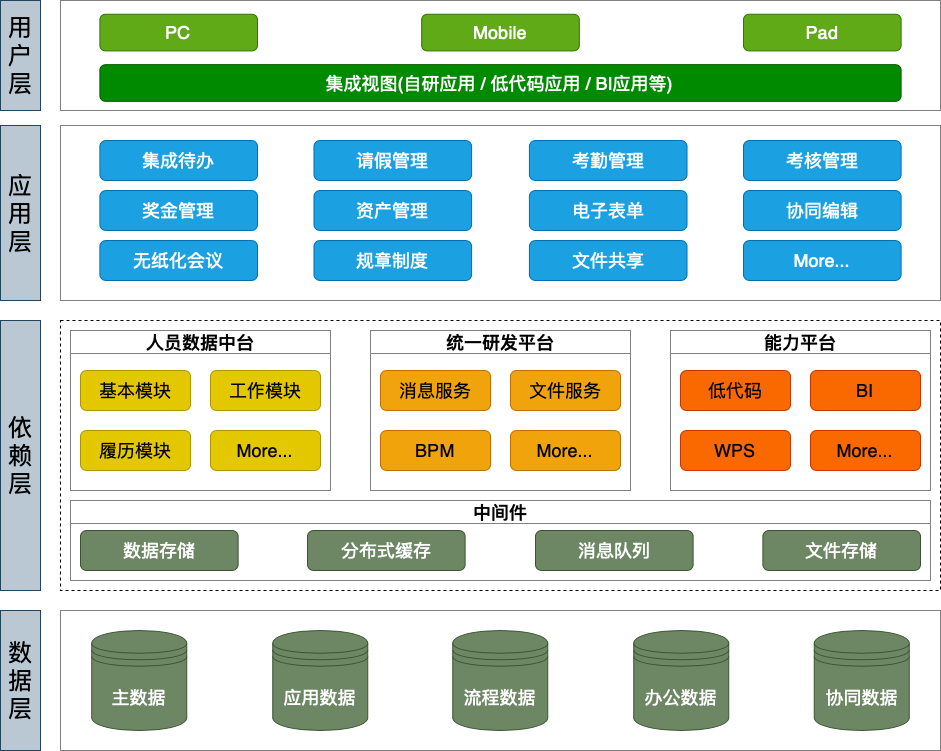

The diagram above was exported from draw.io. Its source (the exported page's mxGraphModel, read from the mxfile embedded in the PNG):
<mxGraphModel dx="1194" dy="772" grid="1" gridSize="10" guides="1" tooltips="1" connect="1" arrows="1" fold="1" page="1" pageScale="1" pageWidth="850" pageHeight="1100" math="0" shadow="0">
  <root>
    <mxCell id="0" />
    <mxCell id="1" parent="0" />
    <mxCell id="ITDcqpuh0zd9whu8jUeQ-25" value="" style="rounded=0;whiteSpace=wrap;html=1;dashed=1;" parent="1" vertex="1">
      <mxGeometry x="360" y="340" width="880" height="270" as="geometry" />
    </mxCell>
    <mxCell id="823Ag8BkQwnhU8hH5zW2-1" value="" style="rounded=0;whiteSpace=wrap;html=1;strokeColor=#808080;" parent="1" vertex="1">
      <mxGeometry x="360" y="630" width="880" height="140" as="geometry" />
    </mxCell>
    <mxCell id="f_iQ6DCHyj7Kh1NXjfoB-13" value="&lt;font size=&quot;5&quot;&gt;应用层&lt;/font&gt;" style="rounded=0;whiteSpace=wrap;html=1;fillColor=#bac8d3;strokeColor=#23445d;" parent="1" vertex="1">
      <mxGeometry x="300" y="145" width="40" height="175" as="geometry" />
    </mxCell>
    <mxCell id="f_iQ6DCHyj7Kh1NXjfoB-41" value="&lt;font size=&quot;5&quot;&gt;依赖层&lt;/font&gt;" style="rounded=0;whiteSpace=wrap;html=1;fillColor=#bac8d3;strokeColor=#23445d;" parent="1" vertex="1">
      <mxGeometry x="300" y="340" width="40" height="270" as="geometry" />
    </mxCell>
    <mxCell id="f_iQ6DCHyj7Kh1NXjfoB-43" value="" style="group" parent="1" vertex="1" connectable="0">
      <mxGeometry x="360" y="145" width="880" height="175" as="geometry" />
    </mxCell>
    <mxCell id="ITDcqpuh0zd9whu8jUeQ-23" value="" style="rounded=0;whiteSpace=wrap;html=1;flipH=0;flipV=1;container=0;strokeColor=#808080;" parent="f_iQ6DCHyj7Kh1NXjfoB-43" vertex="1">
      <mxGeometry width="880" height="175" as="geometry" />
    </mxCell>
    <mxCell id="f_iQ6DCHyj7Kh1NXjfoB-25" value="&lt;font size=&quot;4&quot;&gt;集成待办&lt;/font&gt;" style="rounded=1;whiteSpace=wrap;html=1;fillColor=#1ba1e2;fontColor=#ffffff;strokeColor=#006EAF;" parent="f_iQ6DCHyj7Kh1NXjfoB-43" vertex="1">
      <mxGeometry x="39.40298507462687" y="15" width="157.61194029850748" height="40" as="geometry" />
    </mxCell>
    <mxCell id="f_iQ6DCHyj7Kh1NXjfoB-26" value="&lt;font size=&quot;4&quot;&gt;请假管理&lt;/font&gt;" style="rounded=1;whiteSpace=wrap;html=1;fillColor=#1ba1e2;fontColor=#ffffff;strokeColor=#006EAF;" parent="f_iQ6DCHyj7Kh1NXjfoB-43" vertex="1">
      <mxGeometry x="253.49253731343288" y="15" width="157.61194029850748" height="40" as="geometry" />
    </mxCell>
    <mxCell id="f_iQ6DCHyj7Kh1NXjfoB-27" value="&lt;font size=&quot;4&quot;&gt;考勤管理&lt;/font&gt;" style="rounded=1;whiteSpace=wrap;html=1;fillColor=#1ba1e2;fontColor=#ffffff;strokeColor=#006EAF;" parent="f_iQ6DCHyj7Kh1NXjfoB-43" vertex="1">
      <mxGeometry x="468.89552238805976" y="15" width="157.61194029850748" height="40" as="geometry" />
    </mxCell>
    <mxCell id="f_iQ6DCHyj7Kh1NXjfoB-28" value="&lt;font size=&quot;4&quot;&gt;考核管理&lt;/font&gt;" style="rounded=1;whiteSpace=wrap;html=1;fillColor=#1ba1e2;fontColor=#ffffff;strokeColor=#006EAF;" parent="f_iQ6DCHyj7Kh1NXjfoB-43" vertex="1">
      <mxGeometry x="682.9850746268656" y="15" width="157.61194029850748" height="40" as="geometry" />
    </mxCell>
    <mxCell id="f_iQ6DCHyj7Kh1NXjfoB-33" value="&lt;font size=&quot;4&quot;&gt;奖金管理&lt;/font&gt;" style="rounded=1;whiteSpace=wrap;html=1;fillColor=#1ba1e2;fontColor=#ffffff;strokeColor=#006EAF;" parent="f_iQ6DCHyj7Kh1NXjfoB-43" vertex="1">
      <mxGeometry x="39.40298507462687" y="65" width="157.61194029850748" height="40" as="geometry" />
    </mxCell>
    <mxCell id="f_iQ6DCHyj7Kh1NXjfoB-34" value="&lt;font size=&quot;4&quot;&gt;资产管理&lt;/font&gt;" style="rounded=1;whiteSpace=wrap;html=1;fillColor=#1ba1e2;fontColor=#ffffff;strokeColor=#006EAF;" parent="f_iQ6DCHyj7Kh1NXjfoB-43" vertex="1">
      <mxGeometry x="253.49253731343288" y="65" width="157.61194029850748" height="40" as="geometry" />
    </mxCell>
    <mxCell id="f_iQ6DCHyj7Kh1NXjfoB-35" value="&lt;font style=&quot;font-size: 18px;&quot;&gt;电子表单&lt;/font&gt;" style="rounded=1;whiteSpace=wrap;html=1;fillColor=#1ba1e2;fontColor=#ffffff;strokeColor=#006EAF;" parent="f_iQ6DCHyj7Kh1NXjfoB-43" vertex="1">
      <mxGeometry x="468.89552238805976" y="65" width="157.61194029850748" height="40" as="geometry" />
    </mxCell>
    <mxCell id="f_iQ6DCHyj7Kh1NXjfoB-36" value="&lt;font size=&quot;4&quot;&gt;协同编辑&lt;/font&gt;" style="rounded=1;whiteSpace=wrap;html=1;fillColor=#1ba1e2;fontColor=#ffffff;strokeColor=#006EAF;" parent="f_iQ6DCHyj7Kh1NXjfoB-43" vertex="1">
      <mxGeometry x="682.9850746268656" y="65" width="157.61194029850748" height="40" as="geometry" />
    </mxCell>
    <mxCell id="f_iQ6DCHyj7Kh1NXjfoB-37" value="&lt;font size=&quot;4&quot;&gt;无纸化会议&lt;/font&gt;" style="rounded=1;whiteSpace=wrap;html=1;fillColor=#1ba1e2;fontColor=#ffffff;strokeColor=#006EAF;" parent="f_iQ6DCHyj7Kh1NXjfoB-43" vertex="1">
      <mxGeometry x="39.40298507462687" y="115" width="157.61194029850748" height="40" as="geometry" />
    </mxCell>
    <mxCell id="f_iQ6DCHyj7Kh1NXjfoB-38" value="&lt;font size=&quot;4&quot;&gt;规章制度&lt;/font&gt;" style="rounded=1;whiteSpace=wrap;html=1;fillColor=#1ba1e2;fontColor=#ffffff;strokeColor=#006EAF;" parent="f_iQ6DCHyj7Kh1NXjfoB-43" vertex="1">
      <mxGeometry x="253.49253731343288" y="115" width="157.61194029850748" height="40" as="geometry" />
    </mxCell>
    <mxCell id="f_iQ6DCHyj7Kh1NXjfoB-39" value="&lt;font size=&quot;4&quot;&gt;文件共享&lt;/font&gt;" style="rounded=1;whiteSpace=wrap;html=1;fillColor=#1ba1e2;fontColor=#ffffff;strokeColor=#006EAF;" parent="f_iQ6DCHyj7Kh1NXjfoB-43" vertex="1">
      <mxGeometry x="468.89552238805976" y="115" width="157.61194029850748" height="40" as="geometry" />
    </mxCell>
    <mxCell id="f_iQ6DCHyj7Kh1NXjfoB-40" value="&lt;font size=&quot;4&quot;&gt;More...&lt;/font&gt;" style="rounded=1;whiteSpace=wrap;html=1;fillColor=#1ba1e2;fontColor=#ffffff;strokeColor=#006EAF;" parent="f_iQ6DCHyj7Kh1NXjfoB-43" vertex="1">
      <mxGeometry x="682.9850746268656" y="115" width="157.61194029850748" height="40" as="geometry" />
    </mxCell>
    <mxCell id="f_iQ6DCHyj7Kh1NXjfoB-2" value="&lt;font size=&quot;5&quot;&gt;用户层&lt;/font&gt;" style="rounded=0;whiteSpace=wrap;html=1;fillColor=#bac8d3;strokeColor=#23445d;" parent="1" vertex="1">
      <mxGeometry x="300" y="20" width="40" height="110" as="geometry" />
    </mxCell>
    <mxCell id="f_iQ6DCHyj7Kh1NXjfoB-44" value="" style="group" parent="1" vertex="1" connectable="0">
      <mxGeometry x="360" y="20" width="880" height="110" as="geometry" />
    </mxCell>
    <mxCell id="823Ag8BkQwnhU8hH5zW2-2" value="" style="rounded=0;whiteSpace=wrap;html=1;strokeColor=#808080;" parent="f_iQ6DCHyj7Kh1NXjfoB-44" vertex="1">
      <mxGeometry width="880" height="110" as="geometry" />
    </mxCell>
    <mxCell id="f_iQ6DCHyj7Kh1NXjfoB-7" value="&lt;font size=&quot;4&quot;&gt;PC&lt;/font&gt;" style="rounded=1;whiteSpace=wrap;html=1;fillColor=#60a917;fontColor=#ffffff;strokeColor=#2D7600;" parent="f_iQ6DCHyj7Kh1NXjfoB-44" vertex="1">
      <mxGeometry x="39.40298507462687" y="13.75" width="157.61194029850748" height="36.666666666666664" as="geometry" />
    </mxCell>
    <mxCell id="f_iQ6DCHyj7Kh1NXjfoB-8" value="&lt;font size=&quot;4&quot;&gt;Mobile&lt;/font&gt;" style="rounded=1;whiteSpace=wrap;html=1;fillColor=#60a917;fontColor=#ffffff;strokeColor=#2D7600;" parent="f_iQ6DCHyj7Kh1NXjfoB-44" vertex="1">
      <mxGeometry x="361.1940298507463" y="13.75" width="157.61194029850748" height="36.666666666666664" as="geometry" />
    </mxCell>
    <mxCell id="f_iQ6DCHyj7Kh1NXjfoB-9" value="&lt;font size=&quot;4&quot;&gt;Pad&lt;/font&gt;" style="rounded=1;whiteSpace=wrap;html=1;fillColor=#60a917;fontColor=#ffffff;strokeColor=#2D7600;" parent="f_iQ6DCHyj7Kh1NXjfoB-44" vertex="1">
      <mxGeometry x="682.9850746268656" y="13.75" width="157.61194029850748" height="36.666666666666664" as="geometry" />
    </mxCell>
    <mxCell id="f_iQ6DCHyj7Kh1NXjfoB-11" value="&lt;font size=&quot;4&quot;&gt;集成视图(自研应用 / 低代码应用 / BI应用等)&lt;/font&gt;" style="rounded=1;whiteSpace=wrap;html=1;fillColor=#008a00;fontColor=#ffffff;strokeColor=#005700;" parent="f_iQ6DCHyj7Kh1NXjfoB-44" vertex="1">
      <mxGeometry x="39.40298507462687" y="64.16666666666666" width="801.1940298507462" height="36.666666666666664" as="geometry" />
    </mxCell>
    <mxCell id="f_iQ6DCHyj7Kh1NXjfoB-52" value="&lt;font size=&quot;4&quot;&gt;基本模块&lt;/font&gt;" style="rounded=1;whiteSpace=wrap;html=1;fillColor=#e3c800;strokeColor=#B09500;fontColor=#000000;" parent="1" vertex="1">
      <mxGeometry x="380" y="390" width="110" height="40" as="geometry" />
    </mxCell>
    <mxCell id="f_iQ6DCHyj7Kh1NXjfoB-56" value="&lt;font size=&quot;4&quot;&gt;文件服务&lt;/font&gt;" style="rounded=1;whiteSpace=wrap;html=1;fillColor=#f0a30a;strokeColor=#BD7000;fontColor=#000000;" parent="1" vertex="1">
      <mxGeometry x="810" y="390" width="110" height="40" as="geometry" />
    </mxCell>
    <mxCell id="f_iQ6DCHyj7Kh1NXjfoB-57" value="&lt;font size=&quot;4&quot;&gt;消息服务&lt;/font&gt;" style="rounded=1;whiteSpace=wrap;html=1;fillColor=#f0a30a;strokeColor=#BD7000;fontColor=#000000;" parent="1" vertex="1">
      <mxGeometry x="680" y="390" width="110" height="40" as="geometry" />
    </mxCell>
    <mxCell id="f_iQ6DCHyj7Kh1NXjfoB-60" value="&lt;font size=&quot;4&quot;&gt;BI&lt;/font&gt;" style="rounded=1;whiteSpace=wrap;html=1;fillColor=#fa6800;fontColor=#000000;strokeColor=#C73500;" parent="1" vertex="1">
      <mxGeometry x="1110" y="390" width="110" height="40" as="geometry" />
    </mxCell>
    <mxCell id="f_iQ6DCHyj7Kh1NXjfoB-61" value="&lt;font size=&quot;4&quot;&gt;低代码&lt;/font&gt;" style="rounded=1;whiteSpace=wrap;html=1;fillColor=#fa6800;fontColor=#000000;strokeColor=#C73500;" parent="1" vertex="1">
      <mxGeometry x="980" y="390" width="110" height="40" as="geometry" />
    </mxCell>
    <mxCell id="f_iQ6DCHyj7Kh1NXjfoB-62" value="&lt;font size=&quot;4&quot;&gt;More...&lt;/font&gt;" style="rounded=1;whiteSpace=wrap;html=1;fillColor=#e3c800;strokeColor=#B09500;fontColor=#000000;" parent="1" vertex="1">
      <mxGeometry x="510" y="450" width="110" height="40" as="geometry" />
    </mxCell>
    <mxCell id="f_iQ6DCHyj7Kh1NXjfoB-63" value="&lt;font size=&quot;4&quot;&gt;履历模块&lt;/font&gt;" style="rounded=1;whiteSpace=wrap;html=1;fillColor=#e3c800;strokeColor=#B09500;fontColor=#000000;" parent="1" vertex="1">
      <mxGeometry x="380" y="450" width="110" height="40" as="geometry" />
    </mxCell>
    <mxCell id="f_iQ6DCHyj7Kh1NXjfoB-72" value="&lt;font size=&quot;4&quot;&gt;More...&lt;/font&gt;" style="rounded=1;whiteSpace=wrap;html=1;fillColor=#fa6800;fontColor=#000000;strokeColor=#C73500;" parent="1" vertex="1">
      <mxGeometry x="1110" y="450" width="110" height="40" as="geometry" />
    </mxCell>
    <mxCell id="f_iQ6DCHyj7Kh1NXjfoB-73" value="&lt;font size=&quot;4&quot;&gt;WPS&lt;/font&gt;" style="rounded=1;whiteSpace=wrap;html=1;fillColor=#fa6800;fontColor=#000000;strokeColor=#C73500;" parent="1" vertex="1">
      <mxGeometry x="980" y="450" width="110" height="40" as="geometry" />
    </mxCell>
    <mxCell id="f_iQ6DCHyj7Kh1NXjfoB-45" value="&lt;font style=&quot;font-size: 18px;&quot;&gt;人员数据中台&lt;/font&gt;" style="swimlane;whiteSpace=wrap;html=1;startSize=23;strokeColor=#808080;" parent="1" vertex="1">
      <mxGeometry x="370" y="350" width="260" height="160" as="geometry">
        <mxRectangle x="370" y="350" width="150" height="30" as="alternateBounds" />
      </mxGeometry>
    </mxCell>
    <mxCell id="f_iQ6DCHyj7Kh1NXjfoB-53" value="&lt;font size=&quot;4&quot;&gt;工作模块&lt;/font&gt;" style="rounded=1;whiteSpace=wrap;html=1;fillColor=#e3c800;strokeColor=#B09500;fontColor=#000000;" parent="f_iQ6DCHyj7Kh1NXjfoB-45" vertex="1">
      <mxGeometry x="140" y="40" width="110" height="40" as="geometry" />
    </mxCell>
    <mxCell id="f_iQ6DCHyj7Kh1NXjfoB-50" value="&lt;font size=&quot;4&quot;&gt;统一研发平台&lt;/font&gt;" style="swimlane;whiteSpace=wrap;html=1;startSize=23;strokeColor=#808080;" parent="1" vertex="1">
      <mxGeometry x="670" y="350" width="260" height="160" as="geometry">
        <mxRectangle x="370" y="350" width="150" height="30" as="alternateBounds" />
      </mxGeometry>
    </mxCell>
    <mxCell id="f_iQ6DCHyj7Kh1NXjfoB-68" value="&lt;font size=&quot;4&quot;&gt;More...&lt;/font&gt;" style="rounded=1;whiteSpace=wrap;html=1;fillColor=#f0a30a;strokeColor=#BD7000;fontColor=#000000;" parent="f_iQ6DCHyj7Kh1NXjfoB-50" vertex="1">
      <mxGeometry x="140" y="100" width="110" height="40" as="geometry" />
    </mxCell>
    <mxCell id="f_iQ6DCHyj7Kh1NXjfoB-69" value="&lt;font size=&quot;4&quot;&gt;BPM&lt;/font&gt;" style="rounded=1;whiteSpace=wrap;html=1;fillColor=#f0a30a;strokeColor=#BD7000;fontColor=#000000;" parent="f_iQ6DCHyj7Kh1NXjfoB-50" vertex="1">
      <mxGeometry x="10" y="100" width="110" height="40" as="geometry" />
    </mxCell>
    <mxCell id="f_iQ6DCHyj7Kh1NXjfoB-51" value="&lt;font size=&quot;4&quot;&gt;能力平台&lt;/font&gt;" style="swimlane;whiteSpace=wrap;html=1;startSize=23;strokeColor=#808080;" parent="1" vertex="1">
      <mxGeometry x="970" y="350" width="260" height="160" as="geometry">
        <mxRectangle x="370" y="350" width="150" height="30" as="alternateBounds" />
      </mxGeometry>
    </mxCell>
    <mxCell id="f_iQ6DCHyj7Kh1NXjfoB-77" value="&lt;font size=&quot;5&quot;&gt;数据层&lt;/font&gt;" style="rounded=0;whiteSpace=wrap;html=1;fillColor=#bac8d3;strokeColor=#23445d;" parent="1" vertex="1">
      <mxGeometry x="300" y="630" width="40" height="140" as="geometry" />
    </mxCell>
    <mxCell id="f_iQ6DCHyj7Kh1NXjfoB-80" value="&lt;font style=&quot;font-size: 18px;&quot;&gt;中间件&lt;/font&gt;" style="swimlane;whiteSpace=wrap;html=1;strokeColor=#808080;" parent="1" vertex="1">
      <mxGeometry x="370" y="520" width="860" height="80" as="geometry" />
    </mxCell>
    <mxCell id="f_iQ6DCHyj7Kh1NXjfoB-81" value="&lt;font size=&quot;4&quot;&gt;数据存储&lt;/font&gt;" style="rounded=1;whiteSpace=wrap;html=1;fillColor=#6d8764;fontColor=#ffffff;strokeColor=#3A5431;" parent="1" vertex="1">
      <mxGeometry x="380.0029850746269" y="550" width="157.61194029850748" height="40" as="geometry" />
    </mxCell>
    <mxCell id="f_iQ6DCHyj7Kh1NXjfoB-82" value="&lt;font size=&quot;4&quot;&gt;分布式缓存&lt;/font&gt;" style="rounded=1;whiteSpace=wrap;html=1;fillColor=#6d8764;fontColor=#ffffff;strokeColor=#3A5431;" parent="1" vertex="1">
      <mxGeometry x="607" y="550" width="157.61194029850748" height="40" as="geometry" />
    </mxCell>
    <mxCell id="f_iQ6DCHyj7Kh1NXjfoB-85" value="&lt;font size=&quot;4&quot;&gt;消息队列&lt;/font&gt;" style="rounded=1;whiteSpace=wrap;html=1;fillColor=#6d8764;fontColor=#ffffff;strokeColor=#3A5431;" parent="1" vertex="1">
      <mxGeometry x="835" y="550" width="157.61194029850748" height="40" as="geometry" />
    </mxCell>
    <mxCell id="f_iQ6DCHyj7Kh1NXjfoB-86" value="&lt;font size=&quot;4&quot;&gt;文件存储&lt;/font&gt;" style="rounded=1;whiteSpace=wrap;html=1;fillColor=#6d8764;fontColor=#ffffff;strokeColor=#3A5431;" parent="1" vertex="1">
      <mxGeometry x="1062.392985074627" y="550" width="157.61194029850748" height="40" as="geometry" />
    </mxCell>
    <mxCell id="f_iQ6DCHyj7Kh1NXjfoB-89" value="&lt;font style=&quot;font-size: 18px;&quot;&gt;主数据&lt;/font&gt;" style="shape=datastore;whiteSpace=wrap;html=1;fillColor=#6d8764;fontColor=#ffffff;strokeColor=#3A5431;" parent="1" vertex="1">
      <mxGeometry x="391.25" y="650" width="95" height="100" as="geometry" />
    </mxCell>
    <mxCell id="f_iQ6DCHyj7Kh1NXjfoB-90" value="&lt;font size=&quot;4&quot;&gt;应用数据&lt;/font&gt;" style="shape=datastore;whiteSpace=wrap;html=1;fillColor=#6d8764;fontColor=#ffffff;strokeColor=#3A5431;" parent="1" vertex="1">
      <mxGeometry x="572.25" y="650" width="95" height="100" as="geometry" />
    </mxCell>
    <mxCell id="f_iQ6DCHyj7Kh1NXjfoB-91" value="&lt;font size=&quot;4&quot;&gt;流程数据&lt;/font&gt;" style="shape=datastore;whiteSpace=wrap;html=1;fillColor=#6d8764;fontColor=#ffffff;strokeColor=#3A5431;" parent="1" vertex="1">
      <mxGeometry x="752.25" y="650" width="95" height="100" as="geometry" />
    </mxCell>
    <mxCell id="f_iQ6DCHyj7Kh1NXjfoB-92" value="&lt;font size=&quot;4&quot;&gt;办公数据&lt;/font&gt;" style="shape=datastore;whiteSpace=wrap;html=1;fillColor=#6d8764;fontColor=#ffffff;strokeColor=#3A5431;" parent="1" vertex="1">
      <mxGeometry x="933.25" y="650" width="95" height="100" as="geometry" />
    </mxCell>
    <mxCell id="f_iQ6DCHyj7Kh1NXjfoB-93" value="&lt;font size=&quot;4&quot;&gt;协同数据&lt;/font&gt;" style="shape=datastore;whiteSpace=wrap;html=1;fillColor=#6d8764;fontColor=#ffffff;strokeColor=#3A5431;" parent="1" vertex="1">
      <mxGeometry x="1113.75" y="650" width="95" height="100" as="geometry" />
    </mxCell>
  </root>
</mxGraphModel>